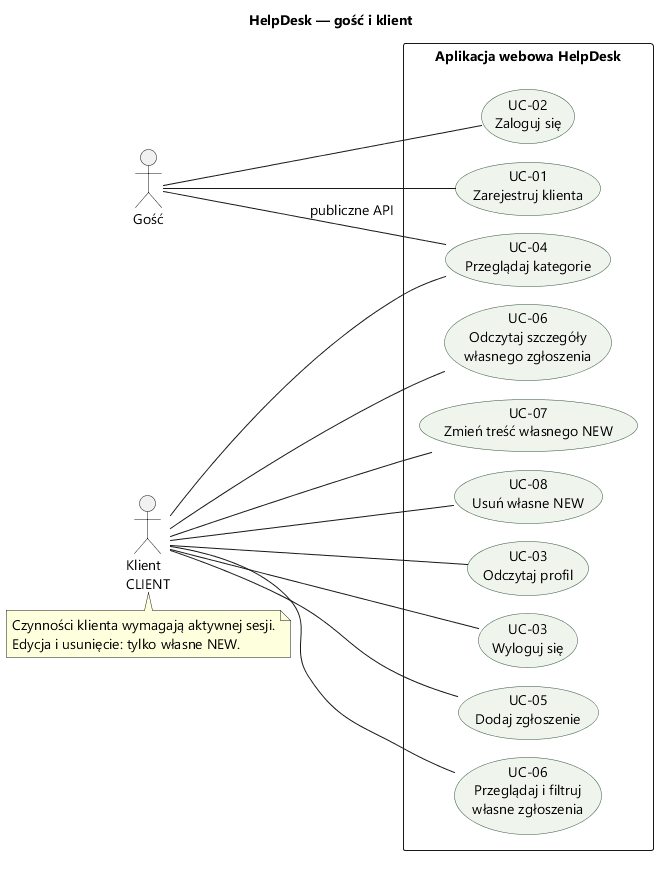

The diagram above was rendered by PlantUML. Its source (embedded in the PNG):
@startuml
!pragma layout smetana
left to right direction
skinparam defaultFontName Segoe UI
skinparam defaultFontSize 14
skinparam shadowing false
skinparam backgroundColor white
skinparam usecaseBackgroundColor #EFF5ED
skinparam usecaseBorderColor #315642
title HelpDesk — gość i klient
actor Gość as Guest
actor "Klient\nCLIENT" as Client
rectangle "Aplikacja webowa HelpDesk" {
  usecase "UC-01\nZarejestruj klienta" as Register
  usecase "UC-02\nZaloguj się" as Login
  usecase "UC-03\nOdczytaj profil" as Profile
  usecase "UC-03\nWyloguj się" as Logout
  usecase "UC-04\nPrzeglądaj kategorie" as Categories
  usecase "UC-05\nDodaj zgłoszenie" as Create
  usecase "UC-06\nPrzeglądaj i filtruj\nwłasne zgłoszenia" as List
  usecase "UC-06\nOdczytaj szczegóły\nwłasnego zgłoszenia" as Detail
  usecase "UC-07\nZmień treść własnego NEW" as Edit
  usecase "UC-08\nUsuń własne NEW" as Delete
}
Guest -- Register
Guest -- Login
Guest -- Categories : publiczne API
Client -- Profile
Client -- Logout
Client -- Categories
Client -- Create
Client -- List
Client -- Detail
Client -- Edit
Client -- Delete
note bottom of Client
  Czynności klienta wymagają aktywnej sesji.
  Edycja i usunięcie: tylko własne NEW.
end note
@enduml